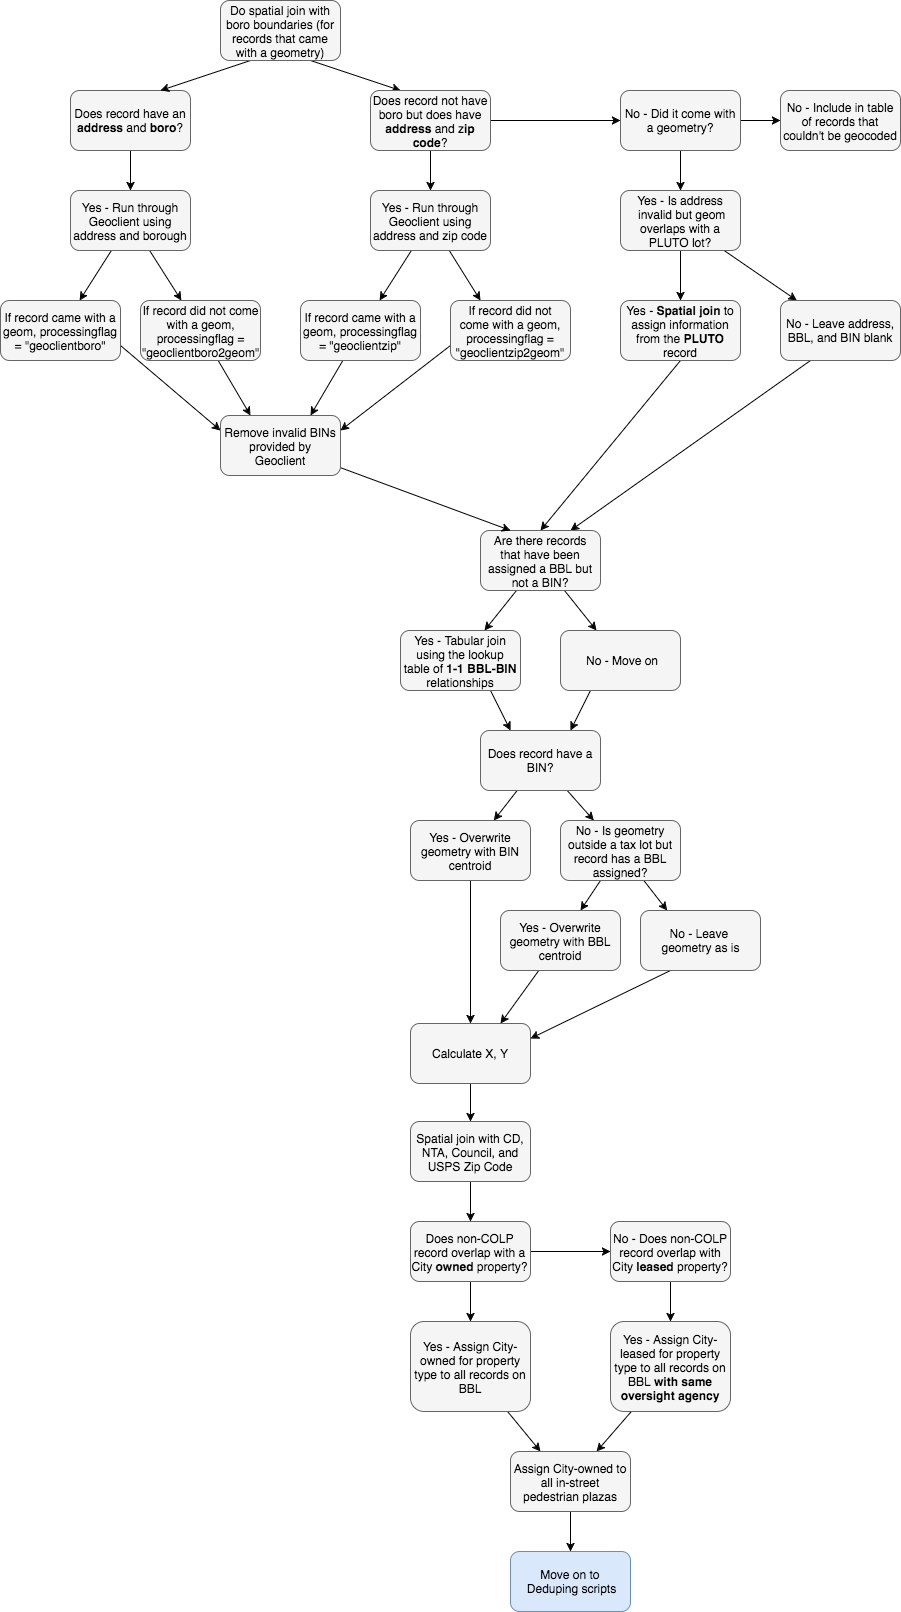

The diagram above was exported from draw.io. Its source (the exported page's mxGraphModel, read from the mxfile embedded in the PNG):
<mxGraphModel dx="1091" dy="606" grid="1" gridSize="10" guides="1" tooltips="1" connect="1" arrows="1" fold="1" page="1" pageScale="1" pageWidth="1100" pageHeight="850" background="#ffffff" math="0" shadow="0">
  <root>
    <mxCell id="0" />
    <mxCell id="1" parent="0" />
    <mxCell id="4" value="" style="rounded=0;html=1;jettySize=auto;orthogonalLoop=1;entryX=0.5;entryY=0;" parent="1" source="2" target="5" edge="1">
      <mxGeometry relative="1" as="geometry">
        <mxPoint x="40" y="420" as="targetPoint" />
      </mxGeometry>
    </mxCell>
    <mxCell id="2" value="Does record have an &lt;b&gt;address&lt;/b&gt; and &lt;b&gt;boro&lt;/b&gt;?" style="rounded=1;whiteSpace=wrap;html=1;fillColor=#f5f5f5;strokeColor=#666666;" parent="1" vertex="1">
      <mxGeometry x="90" y="110" width="120" height="60" as="geometry" />
    </mxCell>
    <mxCell id="101" value="" style="edgeStyle=none;rounded=0;html=1;jettySize=auto;orthogonalLoop=1;exitX=0.25;exitY=1;entryX=0.75;entryY=0;" edge="1" parent="1" source="39" target="2">
      <mxGeometry relative="1" as="geometry" />
    </mxCell>
    <mxCell id="108" value="" style="edgeStyle=none;rounded=0;html=1;jettySize=auto;orthogonalLoop=1;entryX=0.25;entryY=0;exitX=0.75;exitY=1;" edge="1" parent="1" source="39" target="7">
      <mxGeometry relative="1" as="geometry">
        <mxPoint x="240" y="50" as="targetPoint" />
      </mxGeometry>
    </mxCell>
    <mxCell id="39" value="Do spatial join with boro boundaries (for records that came with a geometry)" style="rounded=1;whiteSpace=wrap;html=1;fillColor=#f5f5f5;strokeColor=#666666;" parent="1" vertex="1">
      <mxGeometry x="240" y="20" width="120" height="60" as="geometry" />
    </mxCell>
    <mxCell id="20" value="" style="rounded=0;html=1;jettySize=auto;orthogonalLoop=1;" parent="1" source="17" target="19" edge="1">
      <mxGeometry relative="1" as="geometry" />
    </mxCell>
    <mxCell id="44" value="" style="edgeStyle=none;rounded=0;html=1;jettySize=auto;orthogonalLoop=1;" parent="1" source="17" target="43" edge="1">
      <mxGeometry relative="1" as="geometry" />
    </mxCell>
    <mxCell id="17" value="Yes - Is address &amp;nbsp;invalid but geom overlaps&lt;span&gt;&amp;nbsp;with a PLUTO lot?&lt;/span&gt;" style="rounded=1;whiteSpace=wrap;html=1;fillColor=#f5f5f5;strokeColor=#666666;" parent="1" vertex="1">
      <mxGeometry x="640" y="210" width="120" height="60" as="geometry" />
    </mxCell>
    <mxCell id="98" value="" style="rounded=0;html=1;jettySize=auto;orthogonalLoop=1;exitX=0.25;exitY=1;entryX=0.75;entryY=0;" parent="1" source="43" target="23" edge="1">
      <mxGeometry relative="1" as="geometry">
        <mxPoint x="760" y="760" as="targetPoint" />
      </mxGeometry>
    </mxCell>
    <mxCell id="43" value="No - Leave address, BBL, and BIN blank" style="rounded=1;whiteSpace=wrap;html=1;fillColor=#f5f5f5;strokeColor=#666666;" parent="1" vertex="1">
      <mxGeometry x="800" y="320" width="120" height="60" as="geometry" />
    </mxCell>
    <mxCell id="25" value="" style="edgeStyle=none;rounded=0;html=1;jettySize=auto;orthogonalLoop=1;entryX=0.5;entryY=0;exitX=0.5;exitY=1;" parent="1" source="19" target="23" edge="1">
      <mxGeometry relative="1" as="geometry">
        <mxPoint x="590" y="730" as="targetPoint" />
      </mxGeometry>
    </mxCell>
    <mxCell id="19" value="Yes - &lt;b&gt;Spatial join&lt;/b&gt; to assign information from the &lt;b&gt;PLUTO&lt;/b&gt; record" style="rounded=1;whiteSpace=wrap;html=1;fillColor=#f5f5f5;strokeColor=#666666;" parent="1" vertex="1">
      <mxGeometry x="640" y="320" width="120" height="60" as="geometry" />
    </mxCell>
    <mxCell id="12" value="" style="rounded=0;html=1;jettySize=auto;orthogonalLoop=1;" parent="1" source="7" target="11" edge="1">
      <mxGeometry relative="1" as="geometry" />
    </mxCell>
    <mxCell id="110" value="" style="edgeStyle=none;rounded=0;html=1;jettySize=auto;orthogonalLoop=1;" edge="1" parent="1" source="7" target="109">
      <mxGeometry relative="1" as="geometry" />
    </mxCell>
    <mxCell id="7" value="Does record not have boro but does have &lt;b&gt;address &lt;/b&gt;and z&lt;b&gt;ip code&lt;/b&gt;?" style="rounded=1;whiteSpace=wrap;html=1;fillColor=#f5f5f5;strokeColor=#666666;" parent="1" vertex="1">
      <mxGeometry x="390" y="110" width="120" height="60" as="geometry" />
    </mxCell>
    <mxCell id="111" value="" style="edgeStyle=none;rounded=0;html=1;jettySize=auto;orthogonalLoop=1;" edge="1" parent="1" source="109" target="13">
      <mxGeometry relative="1" as="geometry" />
    </mxCell>
    <mxCell id="126" value="" style="edgeStyle=none;rounded=0;html=1;jettySize=auto;orthogonalLoop=1;" edge="1" parent="1" source="109" target="17">
      <mxGeometry relative="1" as="geometry" />
    </mxCell>
    <mxCell id="109" value="No - Did it come with a geometry?" style="rounded=1;whiteSpace=wrap;html=1;fillColor=#f5f5f5;strokeColor=#666666;" vertex="1" parent="1">
      <mxGeometry x="640" y="110" width="120" height="60" as="geometry" />
    </mxCell>
    <mxCell id="13" value="No - Include in table of records that couldn't be geocoded" style="rounded=1;whiteSpace=wrap;html=1;fillColor=#f5f5f5;strokeColor=#666666;" parent="1" vertex="1">
      <mxGeometry x="800" y="110" width="120" height="60" as="geometry" />
    </mxCell>
    <mxCell id="114" value="" style="edgeStyle=none;rounded=0;html=1;jettySize=auto;orthogonalLoop=1;" edge="1" parent="1" source="11" target="113">
      <mxGeometry relative="1" as="geometry" />
    </mxCell>
    <mxCell id="116" value="" style="edgeStyle=none;rounded=0;html=1;jettySize=auto;orthogonalLoop=1;entryX=0.25;entryY=0;" edge="1" parent="1" source="11" target="112">
      <mxGeometry relative="1" as="geometry">
        <mxPoint x="680" y="250" as="targetPoint" />
      </mxGeometry>
    </mxCell>
    <mxCell id="11" value="Yes - Run through G&lt;span&gt;eoclient using address and zip code&lt;/span&gt;" style="rounded=1;whiteSpace=wrap;html=1;fillColor=#f5f5f5;strokeColor=#666666;" parent="1" vertex="1">
      <mxGeometry x="390" y="210" width="120" height="60" as="geometry" />
    </mxCell>
    <mxCell id="103" value="" style="edgeStyle=none;rounded=0;html=1;jettySize=auto;orthogonalLoop=1;" edge="1" parent="1" source="5" target="102">
      <mxGeometry relative="1" as="geometry" />
    </mxCell>
    <mxCell id="105" value="" style="edgeStyle=none;rounded=0;html=1;jettySize=auto;orthogonalLoop=1;" edge="1" parent="1" source="5" target="104">
      <mxGeometry relative="1" as="geometry" />
    </mxCell>
    <mxCell id="5" value="Yes - Run through Geoclient using address and borough" style="rounded=1;whiteSpace=wrap;html=1;fillColor=#f5f5f5;strokeColor=#666666;" parent="1" vertex="1">
      <mxGeometry x="90" y="210" width="120" height="60" as="geometry" />
    </mxCell>
    <mxCell id="119" value="" style="edgeStyle=none;rounded=0;html=1;jettySize=auto;orthogonalLoop=1;entryX=0.25;entryY=0;" edge="1" parent="1" source="104" target="34">
      <mxGeometry relative="1" as="geometry">
        <mxPoint x="220" y="440" as="targetPoint" />
      </mxGeometry>
    </mxCell>
    <mxCell id="104" value="If record did not come with a geom, processingflag = &quot;geoclientboro2geom&quot;" style="rounded=1;whiteSpace=wrap;html=1;fillColor=#f5f5f5;strokeColor=#666666;" vertex="1" parent="1">
      <mxGeometry x="160" y="320" width="120" height="60" as="geometry" />
    </mxCell>
    <mxCell id="125" value="" style="edgeStyle=none;rounded=0;html=1;jettySize=auto;orthogonalLoop=1;entryX=0;entryY=0.25;exitX=1;exitY=0.75;" edge="1" parent="1" source="102" target="34">
      <mxGeometry relative="1" as="geometry">
        <mxPoint x="80" y="440" as="targetPoint" />
      </mxGeometry>
    </mxCell>
    <mxCell id="102" value="If record came with a geom, processingflag = &quot;geoclientboro&quot;" style="rounded=1;whiteSpace=wrap;html=1;fillColor=#f5f5f5;strokeColor=#666666;" vertex="1" parent="1">
      <mxGeometry x="20" y="320" width="120" height="60" as="geometry" />
    </mxCell>
    <mxCell id="46" value="" style="edgeStyle=none;rounded=0;html=1;jettySize=auto;orthogonalLoop=1;" parent="1" source="23" target="45" edge="1">
      <mxGeometry relative="1" as="geometry" />
    </mxCell>
    <mxCell id="90" value="" style="edgeStyle=none;rounded=0;html=1;jettySize=auto;orthogonalLoop=1;fontColor=#FF3333;" parent="1" source="23" target="89" edge="1">
      <mxGeometry relative="1" as="geometry" />
    </mxCell>
    <mxCell id="23" value="Are there records that have been assigned a BBL but not a BIN?" style="rounded=1;whiteSpace=wrap;html=1;fillColor=#f5f5f5;strokeColor=#666666;" parent="1" vertex="1">
      <mxGeometry x="500" y="550" width="120" height="60" as="geometry" />
    </mxCell>
    <mxCell id="92" value="" style="edgeStyle=none;rounded=0;html=1;jettySize=auto;orthogonalLoop=1;fontColor=#FF3333;entryX=0.75;entryY=0;exitX=0.25;exitY=1;" parent="1" source="89" target="54" edge="1">
      <mxGeometry relative="1" as="geometry">
        <mxPoint x="850" y="1130" as="targetPoint" />
      </mxGeometry>
    </mxCell>
    <mxCell id="89" value="No - Move on" style="rounded=1;whiteSpace=wrap;html=1;fillColor=#f5f5f5;strokeColor=#666666;" parent="1" vertex="1">
      <mxGeometry x="580" y="650" width="120" height="60" as="geometry" />
    </mxCell>
    <mxCell id="55" value="" style="edgeStyle=none;rounded=0;html=1;jettySize=auto;orthogonalLoop=1;entryX=0.25;entryY=0;exitX=0.75;exitY=1;" parent="1" source="45" target="54" edge="1">
      <mxGeometry relative="1" as="geometry" />
    </mxCell>
    <mxCell id="45" value="Yes - Tabular join using the lookup table of &lt;b&gt;1-1 BBL-BIN&lt;/b&gt; relationships" style="rounded=1;whiteSpace=wrap;html=1;fillColor=#f5f5f5;strokeColor=#666666;" parent="1" vertex="1">
      <mxGeometry x="420" y="650" width="120" height="60" as="geometry" />
    </mxCell>
    <mxCell id="57" value="" style="edgeStyle=none;rounded=0;html=1;jettySize=auto;orthogonalLoop=1;" parent="1" source="54" target="56" edge="1">
      <mxGeometry relative="1" as="geometry" />
    </mxCell>
    <mxCell id="59" value="" style="edgeStyle=none;rounded=0;html=1;jettySize=auto;orthogonalLoop=1;" parent="1" source="54" target="58" edge="1">
      <mxGeometry relative="1" as="geometry" />
    </mxCell>
    <mxCell id="54" value="Does record have a BIN?" style="rounded=1;whiteSpace=wrap;html=1;fillColor=#f5f5f5;strokeColor=#666666;" parent="1" vertex="1">
      <mxGeometry x="500" y="750" width="120" height="60" as="geometry" />
    </mxCell>
    <mxCell id="62" value="" style="edgeStyle=none;rounded=0;html=1;jettySize=auto;orthogonalLoop=1;" parent="1" source="58" target="61" edge="1">
      <mxGeometry relative="1" as="geometry" />
    </mxCell>
    <mxCell id="64" value="" style="edgeStyle=none;rounded=0;html=1;jettySize=auto;orthogonalLoop=1;" parent="1" source="58" edge="1">
      <mxGeometry relative="1" as="geometry">
        <mxPoint x="686.6666666666665" y="930" as="targetPoint" />
      </mxGeometry>
    </mxCell>
    <mxCell id="58" value="No - Is&amp;nbsp;&lt;span&gt;geometry outside a tax lot but record has a BBL assigned?&lt;/span&gt;" style="rounded=1;whiteSpace=wrap;html=1;fillColor=#f5f5f5;strokeColor=#666666;" parent="1" vertex="1">
      <mxGeometry x="580" y="840" width="120" height="60" as="geometry" />
    </mxCell>
    <mxCell id="73" value="" style="edgeStyle=none;rounded=0;html=1;jettySize=auto;orthogonalLoop=1;fontColor=#FF3333;entryX=1;entryY=0.25;exitX=0.25;exitY=1;" parent="1" source="63" target="68" edge="1">
      <mxGeometry relative="1" as="geometry">
        <mxPoint x="710" y="1070" as="targetPoint" />
        <mxPoint x="654.8275862068965" y="990" as="sourcePoint" />
      </mxGeometry>
    </mxCell>
    <mxCell id="63" value="No -&amp;nbsp;&lt;span&gt;Leave&amp;nbsp;&lt;/span&gt;&lt;div&gt;&lt;span&gt;geometry as is&lt;/span&gt;&lt;/div&gt;" style="rounded=1;whiteSpace=wrap;html=1;fillColor=#f5f5f5;strokeColor=#666666;" parent="1" vertex="1">
      <mxGeometry x="660" y="930" width="120" height="60" as="geometry" />
    </mxCell>
    <mxCell id="71" value="" style="edgeStyle=none;rounded=0;html=1;jettySize=auto;orthogonalLoop=1;fontColor=#FF3333;entryX=0.75;entryY=0;" parent="1" source="61" target="68" edge="1">
      <mxGeometry relative="1" as="geometry">
        <mxPoint x="580" y="1070" as="targetPoint" />
      </mxGeometry>
    </mxCell>
    <mxCell id="61" value="Yes - Overwrite geometry with BBL centroid" style="rounded=1;whiteSpace=wrap;html=1;fillColor=#f5f5f5;strokeColor=#666666;" parent="1" vertex="1">
      <mxGeometry x="520" y="930" width="120" height="60" as="geometry" />
    </mxCell>
    <mxCell id="69" value="" style="edgeStyle=none;rounded=0;html=1;jettySize=auto;orthogonalLoop=1;fontColor=#FF3333;" parent="1" source="56" target="68" edge="1">
      <mxGeometry relative="1" as="geometry" />
    </mxCell>
    <mxCell id="56" value="Yes - Overwrite geometry with BIN centroid" style="rounded=1;whiteSpace=wrap;html=1;fillColor=#f5f5f5;strokeColor=#666666;" parent="1" vertex="1">
      <mxGeometry x="430" y="840" width="120" height="60" as="geometry" />
    </mxCell>
    <mxCell id="75" value="" style="edgeStyle=none;rounded=0;html=1;jettySize=auto;orthogonalLoop=1;fontColor=#FF3333;" parent="1" source="68" target="74" edge="1">
      <mxGeometry relative="1" as="geometry" />
    </mxCell>
    <mxCell id="68" value="Calculate X, Y" style="rounded=1;whiteSpace=wrap;html=1;fillColor=#f5f5f5;strokeColor=#666666;" parent="1" vertex="1">
      <mxGeometry x="430" y="1043" width="120" height="60" as="geometry" />
    </mxCell>
    <mxCell id="77" value="" style="edgeStyle=none;rounded=0;html=1;jettySize=auto;orthogonalLoop=1;fontColor=#FF3333;" parent="1" source="74" target="76" edge="1">
      <mxGeometry relative="1" as="geometry" />
    </mxCell>
    <mxCell id="74" value="Spatial join with CD, NTA, Council, and USPS Zip Code" style="rounded=1;whiteSpace=wrap;html=1;fillColor=#f5f5f5;strokeColor=#666666;" parent="1" vertex="1">
      <mxGeometry x="430" y="1141" width="120" height="60" as="geometry" />
    </mxCell>
    <mxCell id="79" value="" style="edgeStyle=none;rounded=0;html=1;jettySize=auto;orthogonalLoop=1;fontColor=#FF3333;" parent="1" source="76" target="78" edge="1">
      <mxGeometry relative="1" as="geometry" />
    </mxCell>
    <mxCell id="81" value="" style="edgeStyle=none;rounded=0;html=1;jettySize=auto;orthogonalLoop=1;fontColor=#FF3333;" parent="1" source="76" target="80" edge="1">
      <mxGeometry relative="1" as="geometry" />
    </mxCell>
    <mxCell id="76" value="&lt;div&gt;&lt;span&gt;Does non-COLP record overlap with a City&amp;nbsp;&lt;/span&gt;&lt;b&gt;owned&amp;nbsp;&lt;/b&gt;&lt;span&gt;property?&lt;/span&gt;&lt;br&gt;&lt;/div&gt;" style="rounded=1;whiteSpace=wrap;html=1;fillColor=#f5f5f5;strokeColor=#666666;" parent="1" vertex="1">
      <mxGeometry x="430" y="1241" width="120" height="60" as="geometry" />
    </mxCell>
    <mxCell id="83" value="" style="edgeStyle=none;rounded=0;html=1;jettySize=auto;orthogonalLoop=1;fontColor=#FF3333;" parent="1" source="80" target="82" edge="1">
      <mxGeometry relative="1" as="geometry" />
    </mxCell>
    <mxCell id="80" value="No - Does non-COLP record overlap with City &lt;b&gt;leased&lt;/b&gt; property?" style="rounded=1;whiteSpace=wrap;html=1;fillColor=#f5f5f5;strokeColor=#666666;" parent="1" vertex="1">
      <mxGeometry x="630" y="1241" width="120" height="60" as="geometry" />
    </mxCell>
    <mxCell id="88" value="" style="edgeStyle=none;rounded=0;html=1;jettySize=auto;orthogonalLoop=1;fontColor=#FF3333;" parent="1" source="82" target="93" edge="1">
      <mxGeometry relative="1" as="geometry">
        <mxPoint x="690" y="1516" as="targetPoint" />
      </mxGeometry>
    </mxCell>
    <mxCell id="82" value="Yes - Assign City-leased for property type to all records on BBL &lt;b&gt;with same oversight agency&lt;/b&gt;" style="rounded=1;whiteSpace=wrap;html=1;fillColor=#f5f5f5;strokeColor=#666666;" parent="1" vertex="1">
      <mxGeometry x="630" y="1341" width="120" height="90" as="geometry" />
    </mxCell>
    <mxCell id="86" value="" style="edgeStyle=none;rounded=0;html=1;jettySize=auto;orthogonalLoop=1;fontColor=#FF3333;entryX=0.25;entryY=0;" parent="1" source="78" target="93" edge="1">
      <mxGeometry relative="1" as="geometry" />
    </mxCell>
    <mxCell id="78" value="Yes - Assign City-owned for property type to all records on BBL" style="rounded=1;whiteSpace=wrap;html=1;fillColor=#f5f5f5;strokeColor=#666666;" parent="1" vertex="1">
      <mxGeometry x="430" y="1341" width="120" height="90" as="geometry" />
    </mxCell>
    <mxCell id="95" value="" style="edgeStyle=orthogonalEdgeStyle;rounded=0;html=1;jettySize=auto;orthogonalLoop=1;" parent="1" source="93" target="85" edge="1">
      <mxGeometry relative="1" as="geometry" />
    </mxCell>
    <mxCell id="93" value="Assign City-owned to all in-street pedestrian plazas" style="rounded=1;whiteSpace=wrap;html=1;fillColor=#f5f5f5;strokeColor=#666666;" parent="1" vertex="1">
      <mxGeometry x="530" y="1471" width="120" height="60" as="geometry" />
    </mxCell>
    <mxCell id="85" value="Move on to&amp;nbsp;&lt;div&gt;Deduping scripts&lt;/div&gt;" style="rounded=1;whiteSpace=wrap;html=1;fillColor=#dae8fc;strokeColor=#6c8ebf;" parent="1" vertex="1">
      <mxGeometry x="530" y="1571" width="120" height="60" as="geometry" />
    </mxCell>
    <mxCell id="128" value="" style="edgeStyle=none;rounded=0;html=1;jettySize=auto;orthogonalLoop=1;entryX=0.25;entryY=0;" edge="1" parent="1" source="34" target="23">
      <mxGeometry relative="1" as="geometry">
        <mxPoint x="440" y="455" as="targetPoint" />
      </mxGeometry>
    </mxCell>
    <mxCell id="34" value="Remove invalid BINs provided by Geoclient" style="rounded=1;whiteSpace=wrap;html=1;fillColor=#f5f5f5;strokeColor=#666666;" parent="1" vertex="1">
      <mxGeometry x="240" y="435" width="120" height="60" as="geometry" />
    </mxCell>
    <mxCell id="123" value="" style="edgeStyle=none;rounded=0;html=1;jettySize=auto;orthogonalLoop=1;entryX=1;entryY=0.25;exitX=0;exitY=0.75;" edge="1" parent="1" source="112" target="34">
      <mxGeometry relative="1" as="geometry">
        <mxPoint x="530" y="440" as="targetPoint" />
      </mxGeometry>
    </mxCell>
    <mxCell id="112" value="If record did not come with a geom, processingflag = &quot;geoclientzip2geom&quot;" style="rounded=1;whiteSpace=wrap;html=1;fillColor=#f5f5f5;strokeColor=#666666;" vertex="1" parent="1">
      <mxGeometry x="470" y="320" width="120" height="60" as="geometry" />
    </mxCell>
    <mxCell id="121" value="" style="edgeStyle=none;rounded=0;html=1;jettySize=auto;orthogonalLoop=1;entryX=0.75;entryY=0;" edge="1" parent="1" source="113" target="34">
      <mxGeometry relative="1" as="geometry">
        <mxPoint x="380" y="440" as="targetPoint" />
      </mxGeometry>
    </mxCell>
    <mxCell id="113" value="If record came with a geom, processingflag = &quot;geoclientzip&quot;" style="rounded=1;whiteSpace=wrap;html=1;fillColor=#f5f5f5;strokeColor=#666666;" vertex="1" parent="1">
      <mxGeometry x="320" y="320" width="120" height="60" as="geometry" />
    </mxCell>
  </root>
</mxGraphModel>